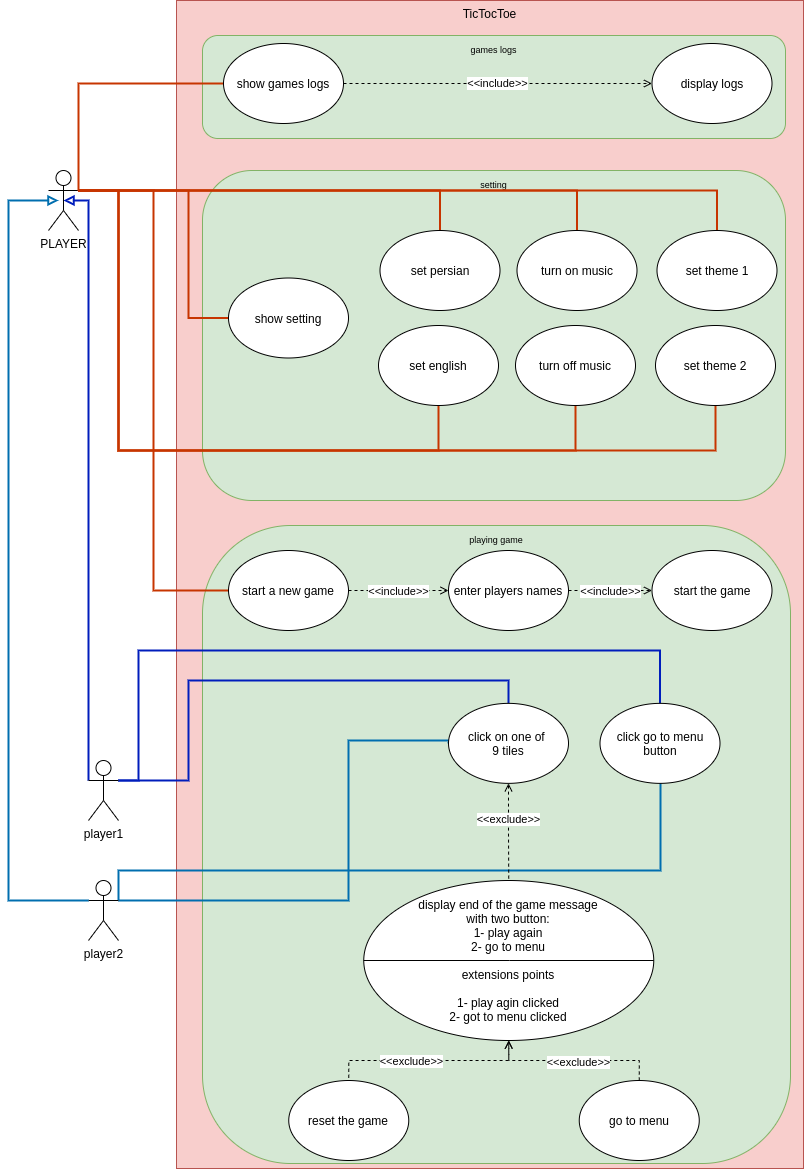

The diagram above was exported from draw.io. Its source (the exported page's mxGraphModel, read from the mxfile embedded in the PNG):
<mxGraphModel dx="1422" dy="825" grid="1" gridSize="100" guides="1" tooltips="1" connect="1" arrows="1" fold="1" page="1" pageScale="1" pageWidth="827" pageHeight="1169" math="0" shadow="0">
  <root>
    <mxCell id="0" />
    <mxCell id="1" parent="0" />
    <mxCell id="uMMXeT817-4twCqi-iPi-51" value="TicTocToe" style="rounded=0;whiteSpace=wrap;html=1;fillColor=#f8cecc;strokeColor=#b85450;verticalAlign=top;" parent="1" vertex="1">
      <mxGeometry x="198" width="627" height="1168" as="geometry" />
    </mxCell>
    <mxCell id="uMMXeT817-4twCqi-iPi-54" value="&lt;font style=&quot;font-size: 9px&quot;&gt;playing game&lt;/font&gt;" style="rounded=1;whiteSpace=wrap;html=1;verticalAlign=top;fillColor=#d5e8d4;strokeColor=#82b366;" parent="1" vertex="1">
      <mxGeometry x="224" y="525" width="588" height="638" as="geometry" />
    </mxCell>
    <mxCell id="uMMXeT817-4twCqi-iPi-53" value="&lt;font style=&quot;font-size: 9px&quot;&gt;setting&lt;/font&gt;" style="rounded=1;whiteSpace=wrap;html=1;verticalAlign=top;fillColor=#d5e8d4;strokeColor=#82b366;" parent="1" vertex="1">
      <mxGeometry x="224" y="170" width="583" height="330" as="geometry" />
    </mxCell>
    <mxCell id="uMMXeT817-4twCqi-iPi-52" value="&lt;font style=&quot;font-size: 9px&quot;&gt;games logs&lt;/font&gt;" style="rounded=1;whiteSpace=wrap;html=1;verticalAlign=top;fillColor=#d5e8d4;strokeColor=#82b366;" parent="1" vertex="1">
      <mxGeometry x="224" y="35" width="583" height="103" as="geometry" />
    </mxCell>
    <mxCell id="uMMXeT817-4twCqi-iPi-2" style="edgeStyle=orthogonalEdgeStyle;rounded=0;orthogonalLoop=1;jettySize=auto;html=1;endArrow=block;endFill=0;exitX=0;exitY=0.3333333333333333;exitDx=0;exitDy=0;exitPerimeter=0;entryX=0.5;entryY=0.5;entryDx=0;entryDy=0;entryPerimeter=0;strokeWidth=2;fillColor=#0050ef;strokeColor=#001DBC;" parent="1" source="KS2s_ldroaFGcuCkjGcF-4" target="KS2s_ldroaFGcuCkjGcF-6" edge="1">
      <mxGeometry relative="1" as="geometry">
        <mxPoint x="100" y="290" as="targetPoint" />
        <Array as="points">
          <mxPoint x="110" y="200" />
        </Array>
      </mxGeometry>
    </mxCell>
    <mxCell id="uMMXeT817-4twCqi-iPi-25" style="edgeStyle=orthogonalEdgeStyle;rounded=0;orthogonalLoop=1;jettySize=auto;html=1;exitX=1;exitY=0.3333333333333333;exitDx=0;exitDy=0;exitPerimeter=0;entryX=0.5;entryY=0;entryDx=0;entryDy=0;endArrow=none;endFill=0;strokeWidth=2;fillColor=#0050ef;strokeColor=#001DBC;" parent="1" source="KS2s_ldroaFGcuCkjGcF-4" target="KS2s_ldroaFGcuCkjGcF-18" edge="1">
      <mxGeometry relative="1" as="geometry">
        <Array as="points">
          <mxPoint x="210" y="780" />
          <mxPoint x="210" y="680" />
          <mxPoint x="530" y="680" />
        </Array>
      </mxGeometry>
    </mxCell>
    <mxCell id="uMMXeT817-4twCqi-iPi-28" style="edgeStyle=orthogonalEdgeStyle;rounded=0;orthogonalLoop=1;jettySize=auto;html=1;exitX=1;exitY=0.3333333333333333;exitDx=0;exitDy=0;exitPerimeter=0;entryX=0.5;entryY=0;entryDx=0;entryDy=0;endArrow=none;endFill=0;strokeWidth=2;fillColor=#0050ef;strokeColor=#001DBC;" parent="1" source="KS2s_ldroaFGcuCkjGcF-4" target="KS2s_ldroaFGcuCkjGcF-23" edge="1">
      <mxGeometry relative="1" as="geometry">
        <Array as="points">
          <mxPoint x="160" y="780" />
          <mxPoint x="160" y="650" />
          <mxPoint x="682" y="650" />
          <mxPoint x="682" y="703" />
        </Array>
      </mxGeometry>
    </mxCell>
    <mxCell id="KS2s_ldroaFGcuCkjGcF-4" value="player1" style="shape=umlActor;verticalLabelPosition=bottom;verticalAlign=top;html=1;outlineConnect=0;" parent="1" vertex="1">
      <mxGeometry x="110" y="760" width="30" height="60" as="geometry" />
    </mxCell>
    <mxCell id="uMMXeT817-4twCqi-iPi-3" style="edgeStyle=orthogonalEdgeStyle;rounded=0;orthogonalLoop=1;jettySize=auto;html=1;exitX=0;exitY=0.3333333333333333;exitDx=0;exitDy=0;exitPerimeter=0;endArrow=block;endFill=0;strokeWidth=2;fillColor=#1ba1e2;strokeColor=#006EAF;" parent="1" source="KS2s_ldroaFGcuCkjGcF-5" edge="1">
      <mxGeometry relative="1" as="geometry">
        <mxPoint x="80" y="200" as="targetPoint" />
        <Array as="points">
          <mxPoint x="30" y="900" />
          <mxPoint x="30" y="200" />
        </Array>
      </mxGeometry>
    </mxCell>
    <mxCell id="uMMXeT817-4twCqi-iPi-26" style="edgeStyle=orthogonalEdgeStyle;rounded=0;orthogonalLoop=1;jettySize=auto;html=1;exitX=1;exitY=0.3333333333333333;exitDx=0;exitDy=0;exitPerimeter=0;entryX=0;entryY=0.5;entryDx=0;entryDy=0;endArrow=none;endFill=0;strokeWidth=2;fillColor=#1ba1e2;strokeColor=#006EAF;" parent="1" source="KS2s_ldroaFGcuCkjGcF-5" target="KS2s_ldroaFGcuCkjGcF-18" edge="1">
      <mxGeometry relative="1" as="geometry">
        <Array as="points">
          <mxPoint x="370" y="900" />
          <mxPoint x="370" y="740" />
        </Array>
      </mxGeometry>
    </mxCell>
    <mxCell id="uMMXeT817-4twCqi-iPi-27" style="edgeStyle=orthogonalEdgeStyle;rounded=0;orthogonalLoop=1;jettySize=auto;html=1;exitX=1;exitY=0.3333333333333333;exitDx=0;exitDy=0;exitPerimeter=0;endArrow=none;endFill=0;entryX=0.5;entryY=1;entryDx=0;entryDy=0;strokeWidth=2;fillColor=#1ba1e2;strokeColor=#006EAF;" parent="1" source="KS2s_ldroaFGcuCkjGcF-5" target="KS2s_ldroaFGcuCkjGcF-23" edge="1">
      <mxGeometry relative="1" as="geometry">
        <mxPoint x="760" y="790" as="targetPoint" />
        <Array as="points">
          <mxPoint x="140" y="870" />
          <mxPoint x="682" y="870" />
          <mxPoint x="682" y="780" />
        </Array>
      </mxGeometry>
    </mxCell>
    <mxCell id="KS2s_ldroaFGcuCkjGcF-5" value="player2" style="shape=umlActor;verticalLabelPosition=bottom;verticalAlign=top;html=1;outlineConnect=0;" parent="1" vertex="1">
      <mxGeometry x="110" y="880" width="30" height="60" as="geometry" />
    </mxCell>
    <mxCell id="uMMXeT817-4twCqi-iPi-8" style="edgeStyle=orthogonalEdgeStyle;rounded=0;orthogonalLoop=1;jettySize=auto;html=1;entryX=0.5;entryY=0;entryDx=0;entryDy=0;endArrow=none;endFill=0;exitX=1;exitY=0.3333333333333333;exitDx=0;exitDy=0;exitPerimeter=0;strokeWidth=2;fillColor=#fa6800;strokeColor=#C73500;" parent="1" source="KS2s_ldroaFGcuCkjGcF-6" target="KS2s_ldroaFGcuCkjGcF-13" edge="1">
      <mxGeometry relative="1" as="geometry">
        <Array as="points">
          <mxPoint x="739" y="190" />
        </Array>
      </mxGeometry>
    </mxCell>
    <mxCell id="uMMXeT817-4twCqi-iPi-16" style="edgeStyle=orthogonalEdgeStyle;rounded=0;orthogonalLoop=1;jettySize=auto;html=1;exitX=1;exitY=0.3333333333333333;exitDx=0;exitDy=0;exitPerimeter=0;entryX=0.5;entryY=1;entryDx=0;entryDy=0;endArrow=none;endFill=0;strokeWidth=2;fillColor=#fa6800;strokeColor=#C73500;" parent="1" source="KS2s_ldroaFGcuCkjGcF-6" target="KS2s_ldroaFGcuCkjGcF-16" edge="1">
      <mxGeometry relative="1" as="geometry">
        <Array as="points">
          <mxPoint x="140" y="190" />
          <mxPoint x="140" y="450" />
          <mxPoint x="737" y="450" />
        </Array>
      </mxGeometry>
    </mxCell>
    <mxCell id="uMMXeT817-4twCqi-iPi-20" style="edgeStyle=orthogonalEdgeStyle;rounded=0;orthogonalLoop=1;jettySize=auto;html=1;exitX=1;exitY=0.3333333333333333;exitDx=0;exitDy=0;exitPerimeter=0;entryX=0;entryY=0.5;entryDx=0;entryDy=0;endArrow=none;endFill=0;strokeWidth=2;fillColor=#fa6800;strokeColor=#C73500;" parent="1" source="KS2s_ldroaFGcuCkjGcF-6" target="KS2s_ldroaFGcuCkjGcF-8" edge="1">
      <mxGeometry relative="1" as="geometry" />
    </mxCell>
    <mxCell id="KS2s_ldroaFGcuCkjGcF-6" value="PLAYER" style="shape=umlActor;verticalLabelPosition=bottom;verticalAlign=top;html=1;outlineConnect=0;" parent="1" vertex="1">
      <mxGeometry x="70" y="170" width="30" height="60" as="geometry" />
    </mxCell>
    <mxCell id="uMMXeT817-4twCqi-iPi-5" value="&amp;lt;&amp;lt;include&amp;gt;&amp;gt;" style="edgeStyle=orthogonalEdgeStyle;rounded=0;orthogonalLoop=1;jettySize=auto;html=1;endArrow=open;endFill=0;dashed=1;" parent="1" source="KS2s_ldroaFGcuCkjGcF-7" target="KS2s_ldroaFGcuCkjGcF-10" edge="1">
      <mxGeometry relative="1" as="geometry" />
    </mxCell>
    <mxCell id="uMMXeT817-4twCqi-iPi-13" style="edgeStyle=orthogonalEdgeStyle;rounded=0;orthogonalLoop=1;jettySize=auto;html=1;exitX=0;exitY=0.5;exitDx=0;exitDy=0;entryX=1;entryY=0.3333333333333333;entryDx=0;entryDy=0;entryPerimeter=0;endArrow=none;endFill=0;strokeWidth=2;fillColor=#fa6800;strokeColor=#C73500;" parent="1" source="KS2s_ldroaFGcuCkjGcF-7" target="KS2s_ldroaFGcuCkjGcF-6" edge="1">
      <mxGeometry relative="1" as="geometry">
        <Array as="points">
          <mxPoint x="100" y="83" />
        </Array>
      </mxGeometry>
    </mxCell>
    <mxCell id="KS2s_ldroaFGcuCkjGcF-7" value="show games logs" style="ellipse;whiteSpace=wrap;html=1;" parent="1" vertex="1">
      <mxGeometry x="245" y="43" width="120" height="80" as="geometry" />
    </mxCell>
    <mxCell id="uMMXeT817-4twCqi-iPi-21" style="edgeStyle=orthogonalEdgeStyle;rounded=0;orthogonalLoop=1;jettySize=auto;html=1;exitX=1;exitY=0.5;exitDx=0;exitDy=0;entryX=0;entryY=0.5;entryDx=0;entryDy=0;endArrow=open;endFill=0;dashed=1;" parent="1" source="KS2s_ldroaFGcuCkjGcF-8" target="KS2s_ldroaFGcuCkjGcF-17" edge="1">
      <mxGeometry relative="1" as="geometry" />
    </mxCell>
    <mxCell id="uMMXeT817-4twCqi-iPi-22" value="&amp;lt;&amp;lt;include&amp;gt;&amp;gt;" style="edgeLabel;html=1;align=center;verticalAlign=middle;resizable=0;points=[];" parent="uMMXeT817-4twCqi-iPi-21" vertex="1" connectable="0">
      <mxGeometry x="-0.3016" relative="1" as="geometry">
        <mxPoint x="14.83" as="offset" />
      </mxGeometry>
    </mxCell>
    <mxCell id="KS2s_ldroaFGcuCkjGcF-8" value="start a new game" style="ellipse;whiteSpace=wrap;html=1;" parent="1" vertex="1">
      <mxGeometry x="250" y="550" width="120" height="80" as="geometry" />
    </mxCell>
    <mxCell id="uMMXeT817-4twCqi-iPi-12" style="edgeStyle=orthogonalEdgeStyle;rounded=0;orthogonalLoop=1;jettySize=auto;html=1;exitX=0;exitY=0.5;exitDx=0;exitDy=0;entryX=1;entryY=0.3333333333333333;entryDx=0;entryDy=0;entryPerimeter=0;endArrow=none;endFill=0;strokeWidth=2;fillColor=#fa6800;strokeColor=#C73500;" parent="1" source="KS2s_ldroaFGcuCkjGcF-9" target="KS2s_ldroaFGcuCkjGcF-6" edge="1">
      <mxGeometry relative="1" as="geometry">
        <Array as="points">
          <mxPoint x="210" y="318" />
          <mxPoint x="210" y="190" />
        </Array>
      </mxGeometry>
    </mxCell>
    <mxCell id="KS2s_ldroaFGcuCkjGcF-9" value="show setting" style="ellipse;whiteSpace=wrap;html=1;" parent="1" vertex="1">
      <mxGeometry x="250" y="277.5" width="120" height="80" as="geometry" />
    </mxCell>
    <mxCell id="KS2s_ldroaFGcuCkjGcF-10" value="display logs" style="ellipse;whiteSpace=wrap;html=1;" parent="1" vertex="1">
      <mxGeometry x="673.5" y="43" width="120" height="80" as="geometry" />
    </mxCell>
    <mxCell id="uMMXeT817-4twCqi-iPi-15" style="edgeStyle=orthogonalEdgeStyle;rounded=0;orthogonalLoop=1;jettySize=auto;html=1;exitX=0.5;exitY=0;exitDx=0;exitDy=0;endArrow=none;endFill=0;entryX=1;entryY=0.3333333333333333;entryDx=0;entryDy=0;entryPerimeter=0;strokeWidth=2;fillColor=#fa6800;strokeColor=#C73500;" parent="1" source="KS2s_ldroaFGcuCkjGcF-11" target="KS2s_ldroaFGcuCkjGcF-6" edge="1">
      <mxGeometry relative="1" as="geometry">
        <mxPoint x="461.57142857142844" y="190" as="targetPoint" />
      </mxGeometry>
    </mxCell>
    <mxCell id="KS2s_ldroaFGcuCkjGcF-11" value="set persian" style="ellipse;whiteSpace=wrap;html=1;" parent="1" vertex="1">
      <mxGeometry x="401.5" y="230" width="120" height="80" as="geometry" />
    </mxCell>
    <mxCell id="uMMXeT817-4twCqi-iPi-14" style="edgeStyle=orthogonalEdgeStyle;rounded=0;orthogonalLoop=1;jettySize=auto;html=1;exitX=0.5;exitY=0;exitDx=0;exitDy=0;endArrow=none;endFill=0;entryX=1;entryY=0.3333333333333333;entryDx=0;entryDy=0;entryPerimeter=0;strokeWidth=2;fillColor=#fa6800;strokeColor=#C73500;" parent="1" source="KS2s_ldroaFGcuCkjGcF-12" target="KS2s_ldroaFGcuCkjGcF-6" edge="1">
      <mxGeometry relative="1" as="geometry">
        <mxPoint x="598.7142857142856" y="190" as="targetPoint" />
      </mxGeometry>
    </mxCell>
    <mxCell id="KS2s_ldroaFGcuCkjGcF-12" value="turn on music" style="ellipse;whiteSpace=wrap;html=1;" parent="1" vertex="1">
      <mxGeometry x="538.5" y="230" width="120" height="80" as="geometry" />
    </mxCell>
    <mxCell id="KS2s_ldroaFGcuCkjGcF-13" value="set theme 1" style="ellipse;whiteSpace=wrap;html=1;" parent="1" vertex="1">
      <mxGeometry x="678.5" y="230" width="120" height="80" as="geometry" />
    </mxCell>
    <mxCell id="uMMXeT817-4twCqi-iPi-19" style="edgeStyle=orthogonalEdgeStyle;rounded=0;orthogonalLoop=1;jettySize=auto;html=1;exitX=0.5;exitY=1;exitDx=0;exitDy=0;endArrow=none;endFill=0;entryX=1;entryY=0.3333333333333333;entryDx=0;entryDy=0;entryPerimeter=0;strokeWidth=2;fillColor=#fa6800;strokeColor=#C73500;" parent="1" source="KS2s_ldroaFGcuCkjGcF-14" target="KS2s_ldroaFGcuCkjGcF-6" edge="1">
      <mxGeometry relative="1" as="geometry">
        <mxPoint x="460.4000000000001" y="450" as="targetPoint" />
        <Array as="points">
          <mxPoint x="460" y="450" />
          <mxPoint x="140" y="450" />
          <mxPoint x="140" y="190" />
        </Array>
      </mxGeometry>
    </mxCell>
    <mxCell id="KS2s_ldroaFGcuCkjGcF-14" value="set english" style="ellipse;whiteSpace=wrap;html=1;" parent="1" vertex="1">
      <mxGeometry x="400" y="325" width="120" height="80" as="geometry" />
    </mxCell>
    <mxCell id="uMMXeT817-4twCqi-iPi-18" style="edgeStyle=orthogonalEdgeStyle;rounded=0;orthogonalLoop=1;jettySize=auto;html=1;exitX=0.5;exitY=1;exitDx=0;exitDy=0;endArrow=none;endFill=0;entryX=1;entryY=0.3333333333333333;entryDx=0;entryDy=0;entryPerimeter=0;strokeWidth=2;fillColor=#fa6800;strokeColor=#C73500;" parent="1" source="KS2s_ldroaFGcuCkjGcF-15" target="KS2s_ldroaFGcuCkjGcF-6" edge="1">
      <mxGeometry relative="1" as="geometry">
        <mxPoint x="597.2" y="450" as="targetPoint" />
        <Array as="points">
          <mxPoint x="597" y="450" />
          <mxPoint x="140" y="450" />
          <mxPoint x="140" y="190" />
        </Array>
      </mxGeometry>
    </mxCell>
    <mxCell id="KS2s_ldroaFGcuCkjGcF-15" value="turn off music" style="ellipse;whiteSpace=wrap;html=1;" parent="1" vertex="1">
      <mxGeometry x="537" y="325" width="120" height="80" as="geometry" />
    </mxCell>
    <mxCell id="KS2s_ldroaFGcuCkjGcF-16" value="set theme 2" style="ellipse;whiteSpace=wrap;html=1;" parent="1" vertex="1">
      <mxGeometry x="677" y="325" width="120" height="80" as="geometry" />
    </mxCell>
    <mxCell id="uMMXeT817-4twCqi-iPi-23" style="edgeStyle=orthogonalEdgeStyle;rounded=0;orthogonalLoop=1;jettySize=auto;html=1;entryX=0;entryY=0.5;entryDx=0;entryDy=0;dashed=1;endArrow=open;endFill=0;" parent="1" source="KS2s_ldroaFGcuCkjGcF-17" target="KS2s_ldroaFGcuCkjGcF-22" edge="1">
      <mxGeometry relative="1" as="geometry" />
    </mxCell>
    <mxCell id="uMMXeT817-4twCqi-iPi-24" value="&amp;lt;&amp;lt;include&amp;gt;&amp;gt;" style="edgeLabel;html=1;align=center;verticalAlign=middle;resizable=0;points=[];" parent="uMMXeT817-4twCqi-iPi-23" vertex="1" connectable="0">
      <mxGeometry x="-0.0281" relative="1" as="geometry">
        <mxPoint as="offset" />
      </mxGeometry>
    </mxCell>
    <mxCell id="KS2s_ldroaFGcuCkjGcF-17" value="enter players names" style="ellipse;whiteSpace=wrap;html=1;" parent="1" vertex="1">
      <mxGeometry x="470" y="550" width="120" height="80" as="geometry" />
    </mxCell>
    <mxCell id="uMMXeT817-4twCqi-iPi-29" style="edgeStyle=orthogonalEdgeStyle;rounded=0;orthogonalLoop=1;jettySize=auto;html=1;exitX=0.5;exitY=1;exitDx=0;exitDy=0;endArrow=none;endFill=0;dashed=1;startArrow=open;startFill=0;entryX=0.5;entryY=0;entryDx=0;entryDy=0;" parent="1" source="KS2s_ldroaFGcuCkjGcF-18" target="uMMXeT817-4twCqi-iPi-37" edge="1">
      <mxGeometry relative="1" as="geometry">
        <mxPoint x="500" y="877" as="targetPoint" />
      </mxGeometry>
    </mxCell>
    <mxCell id="uMMXeT817-4twCqi-iPi-30" value="&amp;lt;&amp;lt;exclude&amp;gt;&amp;gt;" style="edgeLabel;html=1;align=center;verticalAlign=middle;resizable=0;points=[];" parent="uMMXeT817-4twCqi-iPi-29" vertex="1" connectable="0">
      <mxGeometry x="-0.2586" y="-1" relative="1" as="geometry">
        <mxPoint as="offset" />
      </mxGeometry>
    </mxCell>
    <mxCell id="KS2s_ldroaFGcuCkjGcF-18" value="click on one of&amp;nbsp;&lt;br&gt;9 tiles" style="ellipse;whiteSpace=wrap;html=1;" parent="1" vertex="1">
      <mxGeometry x="470" y="702.86" width="120" height="80" as="geometry" />
    </mxCell>
    <mxCell id="uMMXeT817-4twCqi-iPi-45" style="edgeStyle=orthogonalEdgeStyle;rounded=0;orthogonalLoop=1;jettySize=auto;html=1;exitX=0.5;exitY=0;exitDx=0;exitDy=0;dashed=1;startArrow=none;startFill=0;endArrow=open;endFill=0;entryX=0.5;entryY=1;entryDx=0;entryDy=0;" parent="1" source="KS2s_ldroaFGcuCkjGcF-20" target="uMMXeT817-4twCqi-iPi-37" edge="1">
      <mxGeometry relative="1" as="geometry">
        <mxPoint x="594.75" y="1060" as="targetPoint" />
      </mxGeometry>
    </mxCell>
    <mxCell id="uMMXeT817-4twCqi-iPi-49" value="&amp;lt;&amp;lt;exclude&amp;gt;&amp;gt;" style="edgeLabel;html=1;align=center;verticalAlign=middle;resizable=0;points=[];" parent="uMMXeT817-4twCqi-iPi-45" vertex="1" connectable="0">
      <mxGeometry x="-0.0533" y="1" relative="1" as="geometry">
        <mxPoint as="offset" />
      </mxGeometry>
    </mxCell>
    <mxCell id="KS2s_ldroaFGcuCkjGcF-20" value="go to menu" style="ellipse;whiteSpace=wrap;html=1;" parent="1" vertex="1">
      <mxGeometry x="600.75" y="1080" width="120" height="80" as="geometry" />
    </mxCell>
    <mxCell id="KS2s_ldroaFGcuCkjGcF-21" value="reset the game" style="ellipse;whiteSpace=wrap;html=1;" parent="1" vertex="1">
      <mxGeometry x="310.25" y="1080" width="120" height="80" as="geometry" />
    </mxCell>
    <mxCell id="KS2s_ldroaFGcuCkjGcF-22" value="start the game" style="ellipse;whiteSpace=wrap;html=1;" parent="1" vertex="1">
      <mxGeometry x="673.5" y="550" width="120" height="80" as="geometry" />
    </mxCell>
    <mxCell id="KS2s_ldroaFGcuCkjGcF-23" value="click go to menu&lt;br&gt;button" style="ellipse;whiteSpace=wrap;html=1;" parent="1" vertex="1">
      <mxGeometry x="621.5" y="702.86" width="120" height="80" as="geometry" />
    </mxCell>
    <mxCell id="uMMXeT817-4twCqi-iPi-37" value="" style="ellipse;whiteSpace=wrap;html=1;" parent="1" vertex="1">
      <mxGeometry x="385.25" y="880" width="290" height="160" as="geometry" />
    </mxCell>
    <mxCell id="uMMXeT817-4twCqi-iPi-40" value="display end of the game message&lt;br&gt;with two button:&lt;br&gt;1- play again&lt;br&gt;2- go to menu" style="text;html=1;strokeColor=none;fillColor=none;align=center;verticalAlign=top;whiteSpace=wrap;rounded=0;" parent="1" vertex="1">
      <mxGeometry x="430.25" y="891" width="200" height="120" as="geometry" />
    </mxCell>
    <mxCell id="uMMXeT817-4twCqi-iPi-42" style="edgeStyle=orthogonalEdgeStyle;rounded=0;orthogonalLoop=1;jettySize=auto;html=1;exitX=0;exitY=0.5;exitDx=0;exitDy=0;entryX=1;entryY=0.5;entryDx=0;entryDy=0;startArrow=none;startFill=0;endArrow=none;endFill=0;" parent="1" source="uMMXeT817-4twCqi-iPi-37" target="uMMXeT817-4twCqi-iPi-37" edge="1">
      <mxGeometry relative="1" as="geometry">
        <Array as="points">
          <mxPoint x="530.75" y="960" />
          <mxPoint x="530.75" y="960" />
        </Array>
      </mxGeometry>
    </mxCell>
    <mxCell id="uMMXeT817-4twCqi-iPi-44" style="edgeStyle=orthogonalEdgeStyle;rounded=0;orthogonalLoop=1;jettySize=auto;html=1;entryX=0.5;entryY=0;entryDx=0;entryDy=0;startArrow=open;startFill=0;endArrow=none;endFill=0;exitX=0.5;exitY=1;exitDx=0;exitDy=0;dashed=1;" parent="1" source="uMMXeT817-4twCqi-iPi-37" target="KS2s_ldroaFGcuCkjGcF-21" edge="1">
      <mxGeometry relative="1" as="geometry" />
    </mxCell>
    <mxCell id="uMMXeT817-4twCqi-iPi-46" value="&amp;lt;&amp;lt;exclude&amp;gt;&amp;gt;" style="edgeLabel;html=1;align=center;verticalAlign=middle;resizable=0;points=[];" parent="uMMXeT817-4twCqi-iPi-44" vertex="1" connectable="0">
      <mxGeometry x="0.1811" relative="1" as="geometry">
        <mxPoint as="offset" />
      </mxGeometry>
    </mxCell>
    <mxCell id="uMMXeT817-4twCqi-iPi-43" value="extensions points&lt;br&gt;&lt;br&gt;1- play agin clicked&lt;br&gt;2- got to menu clicked" style="text;html=1;strokeColor=none;fillColor=none;align=center;verticalAlign=middle;whiteSpace=wrap;rounded=0;" parent="1" vertex="1">
      <mxGeometry x="430.25" y="945" width="200" height="100" as="geometry" />
    </mxCell>
  </root>
</mxGraphModel>